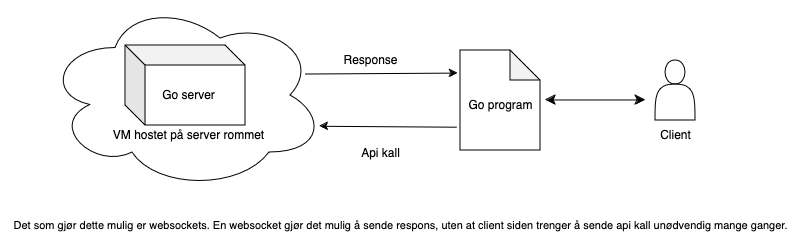

The diagram above was exported from draw.io. Its source (the exported page's mxGraphModel, read from the mxfile embedded in the PNG):
<mxGraphModel dx="2318" dy="949" grid="1" gridSize="10" guides="1" tooltips="1" connect="1" arrows="1" fold="1" page="1" pageScale="1" pageWidth="850" pageHeight="1100" math="0" shadow="0">
  <root>
    <mxCell id="0" />
    <mxCell id="1" parent="0" />
    <mxCell id="Tn2Hv8zyTZ4C_iLOpDSA-7" value="" style="ellipse;shape=cloud;whiteSpace=wrap;html=1;" vertex="1" parent="1">
      <mxGeometry x="-780" y="120" width="280" height="190" as="geometry" />
    </mxCell>
    <mxCell id="Tn2Hv8zyTZ4C_iLOpDSA-12" value="" style="shape=cube;whiteSpace=wrap;html=1;boundedLbl=1;backgroundOutline=1;darkOpacity=0.05;darkOpacity2=0.1;" vertex="1" parent="1">
      <mxGeometry x="-700" y="165" width="120" height="80" as="geometry" />
    </mxCell>
    <mxCell id="Tn2Hv8zyTZ4C_iLOpDSA-2" value="Go server" style="text;html=1;align=center;verticalAlign=middle;resizable=0;points=[];autosize=1;strokeColor=none;fillColor=none;" vertex="1" parent="1">
      <mxGeometry x="-677.28" y="200" width="80" height="30" as="geometry" />
    </mxCell>
    <mxCell id="Tn2Hv8zyTZ4C_iLOpDSA-6" value="VM hostet på server rommet" style="text;html=1;align=center;verticalAlign=middle;resizable=0;points=[];autosize=1;strokeColor=none;fillColor=none;" vertex="1" parent="1">
      <mxGeometry x="-722.2772727272727" y="240" width="170" height="30" as="geometry" />
    </mxCell>
    <mxCell id="Tn2Hv8zyTZ4C_iLOpDSA-9" value="" style="edgeStyle=none;orthogonalLoop=1;jettySize=auto;html=1;rounded=0;exitX=0.927;exitY=0.387;exitDx=0;exitDy=0;exitPerimeter=0;entryX=-0.032;entryY=0.226;entryDx=0;entryDy=0;entryPerimeter=0;" edge="1" parent="1" source="Tn2Hv8zyTZ4C_iLOpDSA-7" target="Tn2Hv8zyTZ4C_iLOpDSA-11">
      <mxGeometry width="100" relative="1" as="geometry">
        <mxPoint x="-500" y="194.62" as="sourcePoint" />
        <mxPoint x="-400" y="194.62" as="targetPoint" />
        <Array as="points" />
      </mxGeometry>
    </mxCell>
    <mxCell id="Tn2Hv8zyTZ4C_iLOpDSA-10" value="" style="edgeStyle=none;orthogonalLoop=1;jettySize=auto;html=1;rounded=0;entryX=0.979;entryY=0.662;entryDx=0;entryDy=0;entryPerimeter=0;exitX=-0.05;exitY=0.767;exitDx=0;exitDy=0;exitPerimeter=0;" edge="1" parent="1" source="Tn2Hv8zyTZ4C_iLOpDSA-11" target="Tn2Hv8zyTZ4C_iLOpDSA-7">
      <mxGeometry width="100" relative="1" as="geometry">
        <mxPoint x="-395" y="246" as="sourcePoint" />
        <mxPoint x="-375" y="240" as="targetPoint" />
        <Array as="points" />
      </mxGeometry>
    </mxCell>
    <mxCell id="Tn2Hv8zyTZ4C_iLOpDSA-11" value="" style="shape=note;whiteSpace=wrap;html=1;backgroundOutline=1;darkOpacity=0.05;" vertex="1" parent="1">
      <mxGeometry x="-365" y="170" width="80" height="100" as="geometry" />
    </mxCell>
    <mxCell id="Tn2Hv8zyTZ4C_iLOpDSA-13" value="&lt;div&gt;Client&lt;/div&gt;" style="text;html=1;align=center;verticalAlign=middle;resizable=0;points=[];autosize=1;strokeColor=none;fillColor=none;" vertex="1" parent="1">
      <mxGeometry x="-175" y="240" width="50" height="30" as="geometry" />
    </mxCell>
    <mxCell id="Tn2Hv8zyTZ4C_iLOpDSA-14" value="&lt;div&gt;Go program&lt;/div&gt;" style="text;html=1;align=center;verticalAlign=middle;resizable=0;points=[];autosize=1;strokeColor=none;fillColor=none;" vertex="1" parent="1">
      <mxGeometry x="-370" y="210" width="90" height="30" as="geometry" />
    </mxCell>
    <mxCell id="Tn2Hv8zyTZ4C_iLOpDSA-15" value="Api kall" style="text;html=1;align=center;verticalAlign=middle;resizable=0;points=[];autosize=1;strokeColor=none;fillColor=none;" vertex="1" parent="1">
      <mxGeometry x="-475" y="258" width="60" height="30" as="geometry" />
    </mxCell>
    <mxCell id="Tn2Hv8zyTZ4C_iLOpDSA-16" value="Response" style="text;html=1;align=center;verticalAlign=middle;resizable=0;points=[];autosize=1;strokeColor=none;fillColor=none;" vertex="1" parent="1">
      <mxGeometry x="-495" y="165" width="80" height="30" as="geometry" />
    </mxCell>
    <mxCell id="Tn2Hv8zyTZ4C_iLOpDSA-17" value="" style="edgeStyle=none;orthogonalLoop=1;jettySize=auto;html=1;endArrow=classic;startArrow=classic;endSize=8;startSize=8;rounded=0;" edge="1" parent="1">
      <mxGeometry width="100" relative="1" as="geometry">
        <mxPoint x="-280" y="219.47" as="sourcePoint" />
        <mxPoint x="-180" y="219.47" as="targetPoint" />
        <Array as="points" />
      </mxGeometry>
    </mxCell>
    <mxCell id="Tn2Hv8zyTZ4C_iLOpDSA-18" value="" style="shape=actor;whiteSpace=wrap;html=1;" vertex="1" parent="1">
      <mxGeometry x="-170" y="180" width="40" height="60" as="geometry" />
    </mxCell>
    <mxCell id="Tn2Hv8zyTZ4C_iLOpDSA-19" value="&lt;font style=&quot;font-size: 11px;&quot;&gt;Det som gjør dette mulig er websockets. En websocket gjør det mulig å sende respons, uten at client siden trenger å sende api kall unødvendig mange ganger.&lt;/font&gt;" style="text;html=1;align=center;verticalAlign=middle;resizable=0;points=[];autosize=1;strokeColor=none;fillColor=none;" vertex="1" parent="1">
      <mxGeometry x="-825" y="330" width="800" height="30" as="geometry" />
    </mxCell>
  </root>
</mxGraphModel>